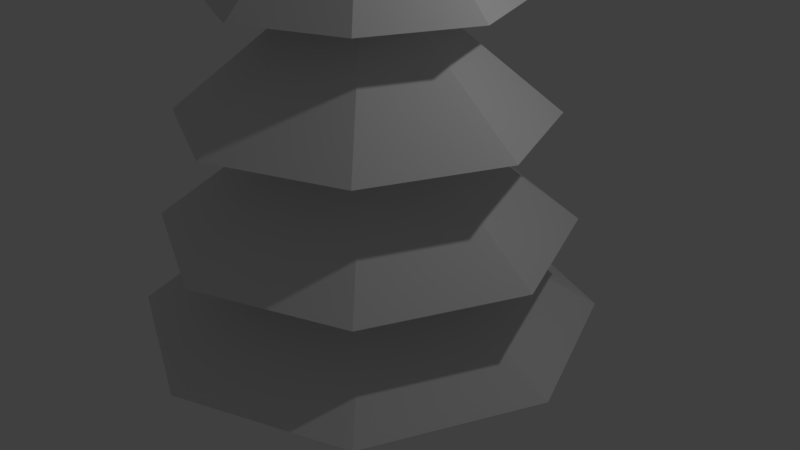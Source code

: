 # Source: sapin.blend  (saved by Blender 2.78.0; exported with 4.5.12 LTS)
import bpy
from mathutils import Matrix  # noqa: F401  (used for matrix-valued properties, if any)

bpy.ops.wm.read_factory_settings(use_empty=True)
scene = bpy.context.scene
scene.name = 'Scene'

# ---- collections
col_collection_1 = bpy.data.collections.new('Collection 1'); scene.collection.children.link(col_collection_1)

# ---- world
world_world = bpy.data.worlds.new('World'); scene.world = world_world
world_world.color = (0.05088, 0.05088, 0.05088)
world_world.use_sun_shadow = False
world_world.sun_shadow_jitter_overblur = 0.0
world_world.cycles.sampling_method = 'MANUAL'

# ---- cameras
cam_camera = bpy.data.cameras.new('Camera')
cam_camera.clip_end = 100.0
cam_camera.lens = 35.0
cam_camera.sensor_width = 32.0
cam_camera.sensor_height = 18.0
cam_camera.ortho_scale = 7.314
cam_camera.dof.focus_distance = 0.0
cam_camera.dof.aperture_fstop = 128.0

# ---- lights
light_lamp = bpy.data.lights.new('Lamp', 'POINT')
light_lamp.transmission_factor = 0.0
light_lamp.cutoff_distance = 30.0
light_lamp.energy = 100.0
light_lamp.shadow_buffer_clip_start = 1.001
light_lamp.shadow_soft_size = 0.1
light_lamp.shadow_maximum_resolution = 0.006
light_lamp.use_absolute_resolution = True

# ---- meshes
me_cylinder = bpy.data.meshes.new('Cylinder')
me_cylinder.from_pydata([(0.0, 0.6615, -0.6959), (0.0, 0.1, 9.717), (0.4678, 0.4678, -0.6959), (0.07071, 0.07071, 9.717), (0.6615, -2.892e-08, -0.6959), (0.1, -4.371e-09, 9.717), (0.4678, -0.4678, -0.6959), (0.07071, -0.07071, 9.717), (-5.783e-08, -0.6615, -0.6959), (-8.742e-09, -0.1, 9.717), (-0.4678, -0.4678, -0.6959), (-0.07071, -0.07071, 9.717), (-0.6615, 7.889e-09, -0.6959), (-0.1, 1.192e-09, 9.717), (-0.4678, 0.4678, -0.6959), (-0.07071, 0.07071, 9.717), (0.0, 0.8198, 0.5415), (0.0, 0.775, 1.932), (0.0, 0.6625, 3.272), (0.0, 0.55, 4.611), (0.0, 0.4375, 5.951), (0.0, 0.325, 7.291), (0.0, 0.2125, 8.63), (0.1503, 0.1503, 8.63), (0.2298, 0.2298, 7.291), (0.3094, 0.3094, 5.951), (0.3889, 0.3889, 4.611), (0.4685, 0.4685, 3.272), (0.548, 0.548, 1.932), (0.5797, 0.5797, 0.5415), (0.2125, -9.289e-09, 8.63), (0.325, -1.421e-08, 7.291), (0.4375, -1.912e-08, 5.951), (0.55, -2.404e-08, 4.611), (0.6625, -2.896e-08, 3.272), (0.775, -3.388e-08, 1.932), (0.8198, -3.584e-08, 0.5415), (0.1503, -0.1503, 8.63), (0.2298, -0.2298, 7.291), (0.3094, -0.3094, 5.951), (0.3889, -0.3889, 4.611), (0.4685, -0.4685, 3.272), (0.548, -0.548, 1.932), (0.5797, -0.5797, 0.5415), (-1.858e-08, -0.2125, 8.63), (-2.841e-08, -0.325, 7.291), (-3.825e-08, -0.4375, 5.951), (-4.808e-08, -0.55, 4.611), (-5.792e-08, -0.6625, 3.272), (-6.775e-08, -0.775, 1.932), (-7.167e-08, -0.8198, 0.5415), (-0.1503, -0.1503, 8.63), (-0.2298, -0.2298, 7.291), (-0.3094, -0.3094, 5.951), (-0.3889, -0.3889, 4.611), (-0.4685, -0.4685, 3.272), (-0.548, -0.548, 1.932), (-0.5797, -0.5797, 0.5415), (-0.2125, 2.534e-09, 8.63), (-0.325, 3.876e-09, 7.291), (-0.4375, 5.217e-09, 5.951), (-0.55, 6.559e-09, 4.611), (-0.6625, 7.9e-09, 3.272), (-0.775, 9.242e-09, 1.932), (-0.8198, 9.776e-09, 0.5415), (-0.1503, 0.1503, 8.63), (-0.2298, 0.2298, 7.291), (-0.3094, 0.3094, 5.951), (-0.3889, 0.3889, 4.611), (-0.4685, 0.4685, 3.272), (-0.548, 0.548, 1.932), (-0.5797, 0.5797, 0.5415), (0.0, 0.425, 8.63), (0.3005, 0.3005, 8.63), (0.425, -1.113e-08, 8.63), (0.3005, -0.3005, 8.63), (-3.715e-08, -0.425, 8.63), (-0.3005, -0.3005, 8.63), (-0.425, 1.252e-08, 8.63), (-0.3005, 0.3005, 8.63), (0.0, 0.715, 7.291), (0.5056, 0.5056, 7.291), (0.715, -1.337e-08, 7.291), (0.5056, -0.5056, 7.291), (-6.251e-08, -0.715, 7.291), (-0.5056, -0.5056, 7.291), (-0.715, 2.641e-08, 7.291), (-0.5056, 0.5056, 7.291), (0.0, 0.4375, 5.951), (0.3094, 0.3094, 5.951), (0.4375, -1.912e-08, 5.951), (0.3094, -0.3094, 5.951), (-3.825e-08, -0.4375, 5.951), (-0.3094, -0.3094, 5.951), (-0.4375, 5.217e-09, 5.951), (-0.3094, 0.3094, 5.951), (0.0, 1.05, 5.951), (0.7425, 0.7425, 5.951), (1.05, -2.504e-08, 5.951), (0.7425, -0.7425, 5.951), (-9.179e-08, -1.05, 5.951), (-0.7425, -0.7425, 5.951), (-1.05, 3.338e-08, 5.951), (-0.7425, 0.7425, 5.951), (0.0, 1.43, 4.611), (1.011, 1.011, 4.611), (1.43, -1.482e-08, 4.611), (1.011, -1.011, 4.611), (-1.25e-07, -1.43, 4.611), (-1.011, -1.011, 4.611), (-1.43, 6.474e-08, 4.611), (-1.011, 1.011, 4.611), (0.0, 1.855, 3.272), (1.312, 1.312, 3.272), (1.855, -2.744e-08, 3.272), (1.312, -1.312, 3.272), (-1.622e-07, -1.855, 3.272), (-1.312, -1.312, 3.272), (-1.855, 7.576e-08, 3.272), (-1.312, 1.312, 3.272), (0.0, 2.325, 1.932), (1.644, 1.644, 1.932), (2.325, -4.202e-08, 1.932), (1.644, -1.644, 1.932), (-2.033e-07, -2.325, 1.932), (-1.644, -1.644, 1.932), (-2.325, 8.733e-08, 1.932), (-1.644, 1.644, 1.932), (0.0, 2.623, 0.5415), (1.861, 1.855, 0.5415), (2.632, -5.411e-08, 0.5415), (1.861, -1.855, 0.5415), (-2.301e-07, -2.623, 0.5415), (-1.861, -1.855, 0.5415), (-2.632, 9.185e-08, 0.5415), (-1.861, 1.855, 0.5415), (2.09, 2.09, -0.6959), (2.956, -1.292e-07, -0.6959), (2.09, -2.09, -0.6959), (-2.584e-07, -2.956, -0.6959), (-2.09, -2.09, -0.6959), (-2.956, 3.525e-08, -0.6959), (-2.09, 2.09, -0.6959), (0.0, 2.956, -0.6959), (0.5874, -0.5874, -2.049), (0.8308, -3.631e-08, -2.049), (-0.8308, 9.907e-09, -2.049), (-0.5874, -0.5874, -2.049), (-7.263e-08, -0.8308, -2.049), (-0.5874, 0.5874, -2.049), (0.5874, 0.5874, -2.049), (0.0, 0.8308, -2.049)], [], [(72, 1, 3, 73), (73, 3, 5, 74), (74, 5, 7, 75), (75, 7, 9, 76), (76, 9, 11, 77), (77, 11, 13, 78), (3, 1, 15, 13, 11, 9, 7, 5), (78, 13, 15, 79), (79, 15, 1, 72), (142, 71, 16, 143), (135, 70, 17, 128), (127, 69, 18, 120), (119, 68, 19, 112), (111, 67, 20, 104), (103, 66, 21, 96), (87, 65, 22, 80), (141, 64, 71, 142), (134, 63, 70, 135), (126, 62, 69, 127), (118, 61, 68, 119), (110, 60, 67, 111), (102, 59, 66, 103), (86, 58, 65, 87), (140, 57, 64, 141), (133, 56, 63, 134), (125, 55, 62, 126), (117, 54, 61, 118), (109, 53, 60, 110), (101, 52, 59, 102), (85, 51, 58, 86), (139, 50, 57, 140), (132, 49, 56, 133), (124, 48, 55, 125), (116, 47, 54, 117), (108, 46, 53, 109), (100, 45, 52, 101), (84, 44, 51, 85), (138, 43, 50, 139), (131, 42, 49, 132), (123, 41, 48, 124), (115, 40, 47, 116), (107, 39, 46, 108), (99, 38, 45, 100), (83, 37, 44, 84), (137, 36, 43, 138), (130, 35, 42, 131), (122, 34, 41, 123), (114, 33, 40, 115), (106, 32, 39, 107), (98, 31, 38, 99), (82, 30, 37, 83), (136, 29, 36, 137), (129, 28, 35, 130), (121, 27, 34, 122), (113, 26, 33, 114), (105, 25, 32, 106), (97, 24, 31, 98), (81, 23, 30, 82), (143, 16, 29, 136), (128, 17, 28, 129), (120, 18, 27, 121), (112, 19, 26, 113), (104, 20, 25, 105), (96, 21, 24, 97), (80, 22, 23, 81), (65, 79, 72, 22), (58, 78, 79, 65), (51, 77, 78, 58), (44, 76, 77, 51), (37, 75, 76, 44), (30, 74, 75, 37), (23, 73, 74, 30), (22, 72, 73, 23), (21, 80, 81, 24), (24, 81, 82, 31), (31, 82, 83, 38), (38, 83, 84, 45), (45, 84, 85, 52), (52, 85, 86, 59), (59, 86, 87, 66), (66, 87, 80, 21), (20, 88, 89, 25), (25, 89, 90, 32), (32, 90, 91, 39), (39, 91, 92, 46), (46, 92, 93, 53), (53, 93, 94, 60), (60, 94, 95, 67), (67, 95, 88, 20), (88, 96, 97, 89), (89, 97, 98, 90), (90, 98, 99, 91), (91, 99, 100, 92), (92, 100, 101, 93), (93, 101, 102, 94), (94, 102, 103, 95), (95, 103, 96, 88), (19, 104, 105, 26), (26, 105, 106, 33), (33, 106, 107, 40), (40, 107, 108, 47), (47, 108, 109, 54), (54, 109, 110, 61), (61, 110, 111, 68), (68, 111, 104, 19), (18, 112, 113, 27), (27, 113, 114, 34), (34, 114, 115, 41), (41, 115, 116, 48), (48, 116, 117, 55), (55, 117, 118, 62), (62, 118, 119, 69), (69, 119, 112, 18), (17, 120, 121, 28), (28, 121, 122, 35), (35, 122, 123, 42), (42, 123, 124, 49), (49, 124, 125, 56), (56, 125, 126, 63), (63, 126, 127, 70), (70, 127, 120, 17), (16, 128, 129, 29), (29, 129, 130, 36), (36, 130, 131, 43), (43, 131, 132, 50), (50, 132, 133, 57), (57, 133, 134, 64), (64, 134, 135, 71), (71, 135, 128, 16), (0, 143, 136, 2), (2, 136, 137, 4), (4, 137, 138, 6), (6, 138, 139, 8), (8, 139, 140, 10), (10, 140, 141, 12), (12, 141, 142, 14), (14, 142, 143, 0), (150, 145, 144, 148, 147, 146, 149, 151), (0, 2, 150, 151), (14, 0, 151, 149), (8, 10, 147, 148), (2, 4, 145, 150), (12, 14, 149, 146), (6, 8, 148, 144), (10, 12, 146, 147), (4, 6, 144, 145)])
me_cylinder.use_remesh_preserve_volume = False
me_cylinder.use_remesh_preserve_attributes = False
me_cylinder.use_mirror_vertex_groups = False
me_cylinder.update()

# ---- objects
ob_cylinder = bpy.data.objects.new('Cylinder', me_cylinder)
ob_lamp = bpy.data.objects.new('Lamp', light_lamp)
ob_camera = bpy.data.objects.new('Camera', cam_camera)

# ---- transforms, parenting, visibility, modifiers, constraints
ob_cylinder.location = (0.0, 0.0, 0.0)
ob_cylinder.lineart.crease_threshold = 0.0
ob_lamp.location = (4.076, 1.005, 5.904)
ob_lamp.rotation_euler = (0.6503, 0.05522, 1.866)
ob_lamp.lock_rotations_4d = False
ob_lamp.empty_display_type = 'ARROWS'
ob_lamp.color = (0.0, 0.0, 0.0, 0.0)
ob_lamp.lineart.crease_threshold = 0.0
ob_camera.location = (7.481, -6.508, 5.344)
ob_camera.rotation_euler = (1.109, 0.0, 0.8149)
ob_camera.lock_rotations_4d = False
ob_camera.empty_display_type = 'ARROWS'
ob_camera.color = (0.0, 0.0, 0.0, 0.0)
ob_camera.display_type = 'WIRE'
ob_camera.lineart.crease_threshold = 0.0

# ---- collection membership
col_collection_1.objects.link(ob_cylinder)
col_collection_1.objects.link(ob_lamp)
col_collection_1.objects.link(ob_camera)

# ---- scene / render settings (as saved in the file)
scene.camera = ob_camera
scene.frame_start = 1; scene.frame_end = 250; scene.frame_set(1)
scene.render.engine = 'BLENDER_EEVEE_NEXT'
scene.render.resolution_percentage = 50
scene.render.dither_intensity = 0.0
scene.cycles.use_denoising = False
scene.cycles.samples = 128
scene.cycles.sampling_pattern = 'TABULATED_SOBOL'
scene.cycles.light_sampling_threshold = 0.0
scene.cycles.use_adaptive_sampling = False
scene.cycles.use_light_tree = False
scene.cycles.blur_glossy = 0.0
scene.cycles.sample_clamp_indirect = 0.0
scene.view_settings.view_transform = 'Standard'
bpy.context.view_layer.update()
